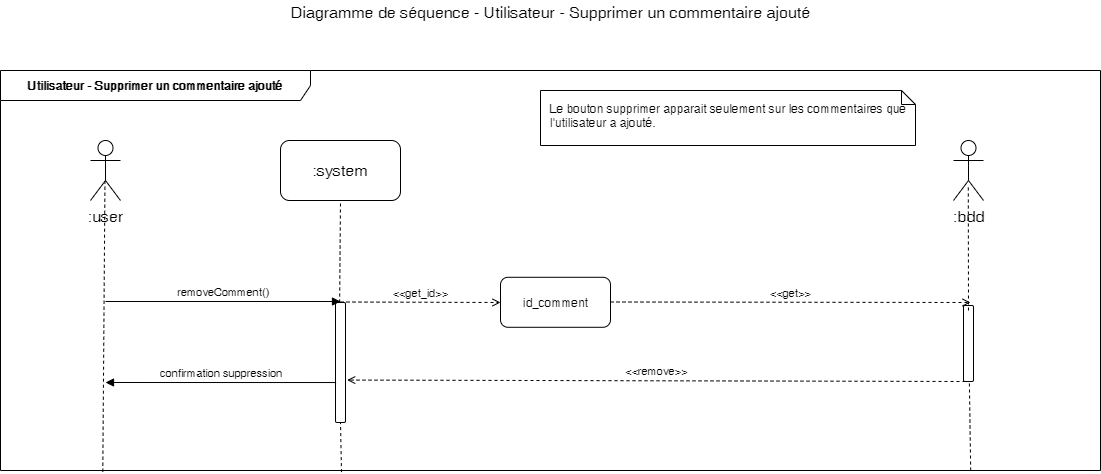

The diagram above was exported from draw.io. Its source (the exported page's mxGraphModel, read from the mxfile embedded in the PNG):
<mxGraphModel dx="1662" dy="713" grid="1" gridSize="10" guides="1" tooltips="1" connect="1" arrows="1" fold="1" page="1" pageScale="1" pageWidth="1169" pageHeight="827" math="0" shadow="0">
  <root>
    <mxCell id="0" />
    <mxCell id="1" parent="0" />
    <mxCell id="TDG2C1Fy_PS8S1hfHQ3F-1" value="Utilisateur - Supprimer un commentaire ajouté" style="shape=umlFrame;whiteSpace=wrap;html=1;width=310;height=30;fontStyle=1;labelBackgroundColor=#ffffff;labelBorderColor=none;gradientColor=none;swimlaneFillColor=none;shadow=0;strokeColor=#000000;" parent="1" vertex="1">
      <mxGeometry x="60" y="140" width="1100" height="400" as="geometry" />
    </mxCell>
    <mxCell id="TDG2C1Fy_PS8S1hfHQ3F-2" value="Diagramme de séquence - Utilisateur - Supprimer un commentaire ajouté" style="text;html=1;resizable=0;points=[];autosize=1;align=center;verticalAlign=top;spacingTop=-4;fontSize=16;" parent="1" vertex="1">
      <mxGeometry x="345" y="70" width="530" height="20" as="geometry" />
    </mxCell>
    <mxCell id="TDG2C1Fy_PS8S1hfHQ3F-3" value=":user" style="shape=umlActor;verticalLabelPosition=bottom;labelBackgroundColor=#ffffff;verticalAlign=top;html=1;shadow=0;strokeColor=#000000;gradientColor=none;fontSize=16;align=center;" parent="1" vertex="1">
      <mxGeometry x="150" y="210" width="30" height="60" as="geometry" />
    </mxCell>
    <mxCell id="TDG2C1Fy_PS8S1hfHQ3F-4" value=":system" style="rounded=1;whiteSpace=wrap;html=1;shadow=0;labelBackgroundColor=#ffffff;strokeColor=#000000;gradientColor=none;fontSize=16;align=center;" parent="1" vertex="1">
      <mxGeometry x="340" y="210" width="120" height="60" as="geometry" />
    </mxCell>
    <mxCell id="TDG2C1Fy_PS8S1hfHQ3F-5" value="" style="endArrow=none;dashed=1;html=1;fontSize=16;entryX=0.482;entryY=0.683;entryDx=0;entryDy=0;entryPerimeter=0;exitX=0.093;exitY=1.003;exitDx=0;exitDy=0;exitPerimeter=0;" parent="1" source="TDG2C1Fy_PS8S1hfHQ3F-1" target="TDG2C1Fy_PS8S1hfHQ3F-3" edge="1">
      <mxGeometry width="50" height="50" relative="1" as="geometry">
        <mxPoint x="164" y="612" as="sourcePoint" />
        <mxPoint x="110" y="630" as="targetPoint" />
      </mxGeometry>
    </mxCell>
    <mxCell id="TDG2C1Fy_PS8S1hfHQ3F-6" value="" style="endArrow=none;dashed=1;html=1;fontSize=16;entryX=0.5;entryY=1;entryDx=0;entryDy=0;exitX=0.31;exitY=1;exitDx=0;exitDy=0;exitPerimeter=0;" parent="1" source="TDG2C1Fy_PS8S1hfHQ3F-10" target="TDG2C1Fy_PS8S1hfHQ3F-4" edge="1">
      <mxGeometry width="50" height="50" relative="1" as="geometry">
        <mxPoint x="171.20000000000005" y="662.8800000000001" as="sourcePoint" />
        <mxPoint x="400" y="311" as="targetPoint" />
      </mxGeometry>
    </mxCell>
    <mxCell id="TDG2C1Fy_PS8S1hfHQ3F-7" value=":bdd" style="shape=umlActor;verticalLabelPosition=bottom;labelBackgroundColor=#ffffff;verticalAlign=top;html=1;shadow=0;strokeColor=#000000;gradientColor=none;fontSize=16;align=center;" parent="1" vertex="1">
      <mxGeometry x="1013" y="210" width="30" height="60" as="geometry" />
    </mxCell>
    <mxCell id="TDG2C1Fy_PS8S1hfHQ3F-8" value="id_comment" style="html=1;gradientColor=none;rounded=1;" parent="1" vertex="1">
      <mxGeometry x="560" y="346.794117647059" width="110" height="50" as="geometry" />
    </mxCell>
    <mxCell id="TDG2C1Fy_PS8S1hfHQ3F-9" value="&amp;lt;&amp;lt;get_id&amp;gt;&amp;gt;" style="html=1;verticalAlign=bottom;endArrow=open;fontSize=11;dashed=1;endFill=0;" parent="1" edge="1">
      <mxGeometry width="80" relative="1" as="geometry">
        <mxPoint x="400" y="371.5" as="sourcePoint" />
        <mxPoint x="560" y="372" as="targetPoint" />
      </mxGeometry>
    </mxCell>
    <mxCell id="TDG2C1Fy_PS8S1hfHQ3F-10" value="" style="html=1;points=[];perimeter=orthogonalPerimeter;rounded=1;gradientColor=none;" parent="1" vertex="1">
      <mxGeometry x="395" y="372" width="10" height="120" as="geometry" />
    </mxCell>
    <mxCell id="TDG2C1Fy_PS8S1hfHQ3F-11" value="" style="endArrow=none;dashed=1;html=1;fontSize=16;entryX=0.5;entryY=1;entryDx=0;entryDy=0;exitX=0.31;exitY=1.004;exitDx=0;exitDy=0;exitPerimeter=0;" parent="1" source="TDG2C1Fy_PS8S1hfHQ3F-1" target="TDG2C1Fy_PS8S1hfHQ3F-10" edge="1">
      <mxGeometry width="50" height="50" relative="1" as="geometry">
        <mxPoint x="400" y="530" as="sourcePoint" />
        <mxPoint x="400" y="270" as="targetPoint" />
      </mxGeometry>
    </mxCell>
    <mxCell id="TDG2C1Fy_PS8S1hfHQ3F-12" value="removeComment()" style="html=1;verticalAlign=bottom;endArrow=block;fontSize=11;" parent="1" edge="1">
      <mxGeometry width="80" relative="1" as="geometry">
        <mxPoint x="165" y="371" as="sourcePoint" />
        <mxPoint x="400" y="371" as="targetPoint" />
      </mxGeometry>
    </mxCell>
    <mxCell id="TDG2C1Fy_PS8S1hfHQ3F-13" value="" style="endArrow=none;dashed=1;html=1;fontSize=16;entryX=0.556;entryY=0.739;entryDx=0;entryDy=0;entryPerimeter=0;exitX=0.882;exitY=1;exitDx=0;exitDy=0;exitPerimeter=0;" parent="1" source="TDG2C1Fy_PS8S1hfHQ3F-1" target="TDG2C1Fy_PS8S1hfHQ3F-14" edge="1">
      <mxGeometry width="50" height="50" relative="1" as="geometry">
        <mxPoint x="1030.1999999999998" y="610" as="sourcePoint" />
        <mxPoint x="1026.6799999999998" y="254.33999999999992" as="targetPoint" />
      </mxGeometry>
    </mxCell>
    <mxCell id="TDG2C1Fy_PS8S1hfHQ3F-14" value="" style="html=1;points=[];perimeter=orthogonalPerimeter;rounded=1;gradientColor=none;" parent="1" vertex="1">
      <mxGeometry x="1023" y="375" width="10" height="76" as="geometry" />
    </mxCell>
    <mxCell id="TDG2C1Fy_PS8S1hfHQ3F-15" value="&amp;lt;&amp;lt;get&amp;gt;&amp;gt;" style="html=1;verticalAlign=bottom;endArrow=open;fontSize=11;dashed=1;endFill=0;" parent="1" edge="1">
      <mxGeometry width="80" relative="1" as="geometry">
        <mxPoint x="670" y="371.5" as="sourcePoint" />
        <mxPoint x="1030" y="372" as="targetPoint" />
      </mxGeometry>
    </mxCell>
    <mxCell id="TDG2C1Fy_PS8S1hfHQ3F-16" value="&amp;lt;&amp;lt;remove&amp;gt;&amp;gt;" style="html=1;verticalAlign=bottom;endArrow=open;fontSize=11;dashed=1;endFill=0;entryX=1.168;entryY=0.713;entryDx=0;entryDy=0;entryPerimeter=0;exitX=0.146;exitY=0.999;exitDx=0;exitDy=0;exitPerimeter=0;" parent="1" edge="1">
      <mxGeometry width="80" relative="1" as="geometry">
        <mxPoint x="1025" y="451" as="sourcePoint" />
        <mxPoint x="406.68000000000006" y="449.55999999999995" as="targetPoint" />
      </mxGeometry>
    </mxCell>
    <mxCell id="TDG2C1Fy_PS8S1hfHQ3F-17" value="confirmation suppression" style="html=1;verticalAlign=bottom;endArrow=block;fontSize=11;exitX=0.057;exitY=0.667;exitDx=0;exitDy=0;exitPerimeter=0;" parent="1" source="TDG2C1Fy_PS8S1hfHQ3F-10" edge="1">
      <mxGeometry width="80" relative="1" as="geometry">
        <mxPoint x="175" y="381" as="sourcePoint" />
        <mxPoint x="165" y="452" as="targetPoint" />
      </mxGeometry>
    </mxCell>
    <mxCell id="TDG2C1Fy_PS8S1hfHQ3F-18" value="" style="endArrow=none;dashed=1;html=1;fontSize=16;entryX=0.493;entryY=0.739;entryDx=0;entryDy=0;entryPerimeter=0;" parent="1" target="TDG2C1Fy_PS8S1hfHQ3F-7" edge="1">
      <mxGeometry width="50" height="50" relative="1" as="geometry">
        <mxPoint x="1028" y="380" as="sourcePoint" />
        <mxPoint x="410" y="280" as="targetPoint" />
      </mxGeometry>
    </mxCell>
    <mxCell id="TDG2C1Fy_PS8S1hfHQ3F-19" value="Le bouton supprimer apparait seulement sur les commentaires que l'utilisateur a ajouté." style="shape=note;whiteSpace=wrap;html=1;size=14;verticalAlign=top;align=left;spacingTop=5;rounded=1;gradientColor=none;spacingLeft=8;spacingRight=8;" parent="1" vertex="1">
      <mxGeometry x="600" y="160" width="375" height="55" as="geometry" />
    </mxCell>
  </root>
</mxGraphModel>